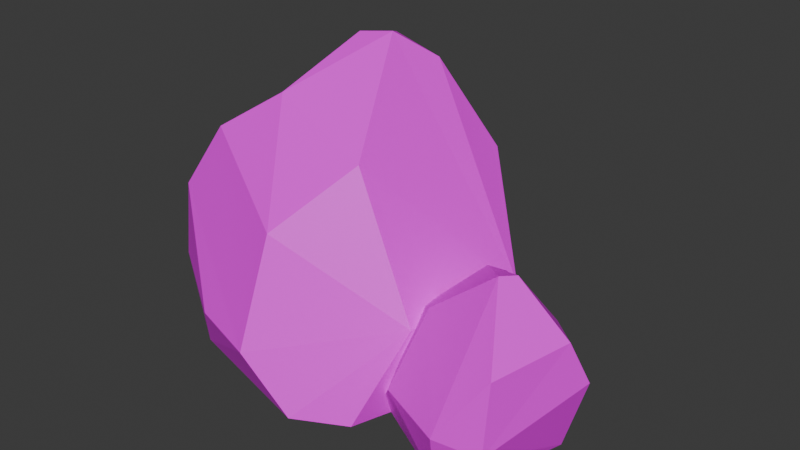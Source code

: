 # Source: Rocks3.blend  (saved by Blender 4.0.36; exported with 4.5.12 LTS)
import bpy
from mathutils import Matrix  # noqa: F401  (used for matrix-valued properties, if any)

bpy.ops.wm.read_factory_settings(use_empty=True)
scene = bpy.context.scene
scene.name = 'Scene'

# ---- collections
col_collection = bpy.data.collections.new('Collection'); scene.collection.children.link(col_collection)

# ---- images (referenced by path relative to the original .blend; pixels are not part of the script)
import os
ASSET_DIR = os.environ.get("B2B_ASSET_DIR", "")  # directory of the original .blend (textures are referenced by path, not embedded)
HERE = os.path.dirname(os.path.abspath(__file__))  # packed textures are extracted next to this script under _unpacked/

def load_image(name, relpath, width, height, colorspace="sRGB"):
    """Load a texture the original file referenced (path relative to the .blend, or extracted next to this script)."""
    p = next((c for c in (os.path.join(HERE, relpath), os.path.join(ASSET_DIR, relpath)) if relpath and os.path.exists(c)), "")
    if p:
        img = bpy.data.images.load(p, check_existing=True)
        img.name = name
    else:  # same state as the original file: an image datablock whose file is absent (Cycles renders it pink)
        img = bpy.data.images.new(name, width, height)
        img.source = "FILE"
        img.filepath = "//" + (relpath or name)
    img.colorspace_settings.name = colorspace
    return img
img_colorpalette_png = load_image('ColorPalette.png', 'ColorPalette.png', 1024, 1024, 'sRGB')

# ---- materials (node trees are filled in below, after node groups)
mat_material = bpy.data.materials.new('Material')
mat_material.use_transparent_shadow = False
mat_material.roughness = 0.5

# ---- material node trees
mat_material.use_nodes = True; mat_material.node_tree.nodes.clear()
_N = mat_material.node_tree.nodes; _L = mat_material.node_tree.links
n0 = _N.new('ShaderNodeBsdfPrincipled'); n0.name = 'Principled BSDF'; n0.location = (10, 300)
n0.inputs[3].default_value = 1.45
n0.inputs[27].default_value = (0.0, 0.0, 0.0, 1.0)
n0.inputs[28].default_value = 1.0
n1 = _N.new('ShaderNodeOutputMaterial'); n1.name = 'Material Output'; n1.location = (300, 300)
n2 = _N.new('ShaderNodeTexImage'); n2.name = 'Image Texture'; n2.location = (-367, 276)
n2.image = img_colorpalette_png
n2.interpolation = 'Closest'
_L.new(n0.outputs[0], n1.inputs[0])
_L.new(n2.outputs[0], n0.inputs[0])
n1.is_active_output = True

# ---- world
world_world = bpy.data.worlds.new('World'); scene.world = world_world
world_world.use_nodes = True; world_world.node_tree.nodes.clear()
_N = world_world.node_tree.nodes; _L = world_world.node_tree.links
n0 = _N.new('ShaderNodeOutputWorld'); n0.name = 'World Output'; n0.location = (300, 300)
n1 = _N.new('ShaderNodeBackground'); n1.name = 'Background'; n1.location = (10, 300)
n1.inputs[0].default_value = (0.05088, 0.05088, 0.05088, 1.0)
_L.new(n1.outputs[0], n0.inputs[0])
n0.is_active_output = True
world_world.color = (0.05088, 0.05088, 0.05088)
world_world.use_sun_shadow = False
world_world.sun_shadow_jitter_overblur = 0.0

# ---- meshes
me_rock = bpy.data.meshes.new('Rock')
me_rock.from_pydata([(0.06464, -0.3478, -0.03157), (0.05548, -0.1911, 0.7183), (0.3058, 0.002327, 0.3193), (-0.177, 0.2766, 0.2306), (-0.3338, -0.07852, 0.409), (-0.428, -0.01888, 0.1911), (-0.2003, -0.2153, 0.5152), (0.1467, 0.1469, 0.07905), (-0.171, 0.197, 0.4883), (0.2626, -0.06977, 0.4956), (-0.1203, 0.000523, 0.6143), (0.1477, -0.3419, 0.4346), (-0.03217, -0.3905, -0.01742), (-0.008802, -0.4469, 0.2007), (-0.2745, -0.3437, 0.2186), (-0.2368, 0.2092, 0.08706), (0.0924, -0.1346, 0.7105), (0.1151, 0.08839, 0.4457), (0.207, 0.02184, 0.005298), (0.1418, -0.3675, 0.1474), (-0.413, -0.209, 0.03851), (-0.3488, 0.3979, -0.04295), (-0.6345, 0.3789, 1.144), (-1.095, 0.685, 0.5394), (-1.401, -0.2518, 0.3246), (-1.019, -0.5038, 0.3078), (-0.7494, -0.4201, 0.6916), (-0.7427, -0.5868, 0.2932), (-0.5692, -0.1455, 0.9061), (-1.304, 0.2887, 0.1725), (-1.21, -0.1966, 0.9005), (-0.8215, 0.5801, 0.9238), (-0.9892, -0.08254, 1.054), (-1.347, -0.2623, 0.6504), (-0.4529, 0.5146, 0.7921), (-0.2431, 0.2407, -0.01433), (-0.1827, 0.2878, 0.3847), (-1.264, -0.227, 0.08101), (-0.2768, -0.2158, 0.3929), (-1.156, -0.3795, 0.07245), (-0.8503, 0.3908, 1.195), (-0.8698, 0.207, 1.236), (-1.192, 0.4375, 0.03299), (-1.199, 0.3129, 0.7465), (-1.051, 0.5231, -0.02782), (-1.043, 0.63, 0.7805), (-0.3656, 0.5297, 0.2823), (-0.3855, -0.4135, 0.04681), (-0.5623, -0.5449, 0.07455), (-0.7328, 0.2312, 1.257)], [], [(18, 7, 2), (18, 2, 19), (8, 3, 5), (13, 6, 14), (13, 12, 19), (3, 7, 15), (13, 11, 1), (1, 16, 10), (13, 19, 11), (15, 20, 5), (9, 1, 11), (1, 10, 6), (6, 10, 4), (27, 26, 30, 33), (9, 17, 16), (6, 4, 14), (6, 13, 1), (7, 17, 2), (20, 0, 12), (5, 14, 4), (8, 5, 4), (2, 9, 19), (19, 12, 0), (18, 19, 0), (8, 4, 10), (20, 14, 5), (7, 3, 17), (8, 10, 17), (15, 18, 0), (19, 9, 11), (44, 42, 23), (44, 23, 46), (33, 24, 25), (36, 28, 38), (27, 33, 25), (36, 35, 46), (24, 29, 37), (36, 34, 22), (49, 41, 32), (36, 46, 34), (39, 48, 27), (31, 22, 34), (44, 39, 37), (49, 32, 28), (28, 32, 26), (29, 42, 37), (47, 38, 48), (39, 47, 48), (33, 30, 43), (45, 43, 40), (28, 26, 38), (28, 36, 49), (29, 43, 23), (47, 21, 35), (27, 38, 26), (40, 49, 22), (23, 31, 46), (46, 35, 21), (40, 32, 41), (44, 46, 21), (30, 26, 32), (48, 38, 27), (29, 24, 43), (30, 32, 43), (39, 44, 21), (45, 40, 31), (46, 31, 34), (8, 17, 3), (15, 7, 18), (10, 16, 17), (14, 20, 12), (15, 5, 3), (9, 2, 17), (1, 9, 16), (15, 0, 20), (13, 14, 12), (33, 43, 24), (49, 36, 22), (37, 42, 44), (32, 40, 43), (41, 49, 40), (38, 47, 35), (37, 39, 24), (42, 29, 23), (39, 25, 24), (23, 45, 31), (45, 23, 43), (39, 27, 25), (22, 31, 40), (39, 21, 47), (36, 38, 35)])
_k = set([(0, 12), (0, 15), (0, 19), (0, 20), (1, 6), (1, 11), (2, 18), (3, 5), (4, 10), (4, 14), (5, 20), (8, 17), (12, 19), (16, 17), (21, 35), (21, 39), (21, 46), (21, 47), (22, 34), (23, 29), (23, 44), (24, 25), (25, 27), (25, 33), (26, 32), (26, 38), (27, 39), (27, 48), (28, 49), (30, 43), (33, 43), (35, 46), (36, 49), (37, 42), (39, 48), (40, 43), (40, 45), (40, 49), (41, 49)])
me_rock.attributes.new('sharp_edge', 'BOOLEAN', 'EDGE').data.foreach_set('value', [ (min(e.vertices), max(e.vertices)) in _k for e in me_rock.edges])
_uv = me_rock.uv_layers.new(name='UVMap')
_uv.uv.foreach_set('vector', [0.6303, 0.9429, 0.6303, 0.9429, 0.6303, 0.9429, 0.6303, 0.9429, 0.6303, 0.9429, 0.6303, 0.9429, 0.6303, 0.9429, 0.6303, 0.9429, 0.6303, 0.9429, 0.6303, 0.9429, 0.6303, 0.9429, 0.6303, 0.9429, 0.6303, 0.9429, 0.6303, 0.9429, 0.6303, 0.9429, 0.6303, 0.9429, 0.6303, 0.9429, 0.6303, 0.9429, 0.6303, 0.9429, 0.6303, 0.9429, 0.6303, 0.9429, 0.6303, 0.9429, 0.6303, 0.9429, 0.6303, 0.9429, 0.6303, 0.9429, 0.6303, 0.9429, 0.6303, 0.9429, 0.6303, 0.9429, 0.6303, 0.9429, 0.6303, 0.9429, 0.6303, 0.9429, 0.6303, 0.9429, 0.6303, 0.9429, 0.6303, 0.9429, 0.6303, 0.9429, 0.6303, 0.9429, 0.6303, 0.9429, 0.6303, 0.9429, 0.6303, 0.9429, 0.6303, 0.9429, 0.6303, 0.9429, 0.6303, 0.9429, 0.6303, 0.9429, 0.6303, 0.9429, 0.6303, 0.9429, 0.6303, 0.9429, 0.6303, 0.9429, 0.6303, 0.9429, 0.6303, 0.9429, 0.6303, 0.9429, 0.6303, 0.9429, 0.6303, 0.9429, 0.6303, 0.9429, 0.6303, 0.9429, 0.6303, 0.9429, 0.6303, 0.9429, 0.6303, 0.9429, 0.6303, 0.9429, 0.6303, 0.9429, 0.6303, 0.9429, 0.6303, 0.9429, 0.6303, 0.9429, 0.6303, 0.9429, 0.6303, 0.9429, 0.6303, 0.9429, 0.6303, 0.9429, 0.6303, 0.9429, 0.6303, 0.9429, 0.6303, 0.9429, 0.6303, 0.9429, 0.6303, 0.9429, 0.6303, 0.9429, 0.6303, 0.9429, 0.6303, 0.9429, 0.6303, 0.9429, 0.6303, 0.9429, 0.6303, 0.9429, 0.6303, 0.9429, 0.6303, 0.9429, 0.6303, 0.9429, 0.6303, 0.9429, 0.6303, 0.9429, 0.6303, 0.9429, 0.6303, 0.9429, 0.6303, 0.9429, 0.6303, 0.9429, 0.6303, 0.9429, 0.6303, 0.9429, 0.6303, 0.9429, 0.6303, 0.9429, 0.6303, 0.9429, 0.6303, 0.9429, 0.6303, 0.9429, 0.6303, 0.9429, 0.6303, 0.9429, 0.6303, 0.9429, 0.6303, 0.9429, 0.6303, 0.9429, 0.6303, 0.9429, 0.6303, 0.9429, 0.6303, 0.9429, 0.6303, 0.9429, 0.6303, 0.9429, 0.6303, 0.9429, 0.6303, 0.9429, 0.6303, 0.9429, 0.6303, 0.9429, 0.6303, 0.9429, 0.6303, 0.9429, 0.6303, 0.9429, 0.6303, 0.9429, 0.6303, 0.9429, 0.6303, 0.9429, 0.6303, 0.9429, 0.6303, 0.9429, 0.6303, 0.9429, 0.6303, 0.9429, 0.6303, 0.9429, 0.6303, 0.9429, 0.6303, 0.9429, 0.6303, 0.9429, 0.6303, 0.9429, 0.6303, 0.9429, 0.6303, 0.9429, 0.6303, 0.9429, 0.6303, 0.9429, 0.6303, 0.9429, 0.6303, 0.9429, 0.6303, 0.9429, 0.6303, 0.9429, 0.6303, 0.9429, 0.6303, 0.9429, 0.6303, 0.9429, 0.6303, 0.9429, 0.6303, 0.9429, 0.6303, 0.9429, 0.6303, 0.9429, 0.6303, 0.9429, 0.6303, 0.9429, 0.6303, 0.9429, 0.6303, 0.9429, 0.6303, 0.9429, 0.6303, 0.9429, 0.6303, 0.9429, 0.6303, 0.9429, 0.6303, 0.9429, 0.6303, 0.9429, 0.6303, 0.9429, 0.6303, 0.9429, 0.6303, 0.9429, 0.6303, 0.9429, 0.6303, 0.9429, 0.6303, 0.9429, 0.6303, 0.9429, 0.6303, 0.9429, 0.6303, 0.9429, 0.6303, 0.9429, 0.6303, 0.9429, 0.6303, 0.9429, 0.6303, 0.9429, 0.6303, 0.9429, 0.6303, 0.9429, 0.6303, 0.9429, 0.6303, 0.9429, 0.6303, 0.9429, 0.6303, 0.9429, 0.6303, 0.9429, 0.6303, 0.9429, 0.6303, 0.9429, 0.6303, 0.9429, 0.6303, 0.9429, 0.6303, 0.9429, 0.6303, 0.9429, 0.6303, 0.9429, 0.6303, 0.9429, 0.6303, 0.9429, 0.6303, 0.9429, 0.6303, 0.9429, 0.6303, 0.9429, 0.6303, 0.9429, 0.6303, 0.9429, 0.6303, 0.9429, 0.6303, 0.9429, 0.6303, 0.9429, 0.6303, 0.9429, 0.6303, 0.9429, 0.6303, 0.9429, 0.6303, 0.9429, 0.6303, 0.9429, 0.6303, 0.9429, 0.6303, 0.9429, 0.6303, 0.9429, 0.6303, 0.9429, 0.6303, 0.9429, 0.6303, 0.9429, 0.6303, 0.9429, 0.6303, 0.9429, 0.6303, 0.9429, 0.6303, 0.9429, 0.6303, 0.9429, 0.6303, 0.9429, 0.6303, 0.9429, 0.6303, 0.9429, 0.6303, 0.9429, 0.6303, 0.9429, 0.6303, 0.9429, 0.6303, 0.9429, 0.6303, 0.9429, 0.6303, 0.9429, 0.6303, 0.9429, 0.6303, 0.9429, 0.6303, 0.9429, 0.6303, 0.9429, 0.6303, 0.9429, 0.6303, 0.9429, 0.6303, 0.9429, 0.6303, 0.9429, 0.6303, 0.9429, 0.6303, 0.9429, 0.6303, 0.9429, 0.6303, 0.9429, 0.6303, 0.9429, 0.6303, 0.9429, 0.6303, 0.9429, 0.6303, 0.9429, 0.6303, 0.9429, 0.6303, 0.9429, 0.6303, 0.9429, 0.6303, 0.9429, 0.6303, 0.9429, 0.6303, 0.9429, 0.6303, 0.9429, 0.6303, 0.9429, 0.6303, 0.9429, 0.6303, 0.9429, 0.6303, 0.9429, 0.6303, 0.9429, 0.6303, 0.9429, 0.6303, 0.9429, 0.6303, 0.9429, 0.6303, 0.9429, 0.6303, 0.9429, 0.6303, 0.9429, 0.6303, 0.9429, 0.6303, 0.9429, 0.6303, 0.9429, 0.6303, 0.9429, 0.6303, 0.9429, 0.6303, 0.9429, 0.6303, 0.9429, 0.6303, 0.9429, 0.6303, 0.9429, 0.6303, 0.9429, 0.6303, 0.9429, 0.6303, 0.9429, 0.6303, 0.9429, 0.6303, 0.9429, 0.6303, 0.9429, 0.6303, 0.9429, 0.6303, 0.9429, 0.6303, 0.9429, 0.6303, 0.9429, 0.6303, 0.9429, 0.6303, 0.9429, 0.6303, 0.9429, 0.6303, 0.9429, 0.6303, 0.9429, 0.6303, 0.9429, 0.6303, 0.9429, 0.6303, 0.9429, 0.6303, 0.9429, 0.6303, 0.9429, 0.6303, 0.9429, 0.6303, 0.9429])
me_rock.materials.append(mat_material)
me_rock.update()
me_rock.normals_split_custom_set([tuple(v) for v in zip(*[iter([0.8193, 0.5284, -0.2224, 0.8197, 0.5269, -0.2246, 0.8191, 0.5277, -0.2248, 0.9152, -0.2644, -0.3043, 0.9152, -0.2644, -0.3043, 0.9163, -0.2615, -0.3033, -0.7632, 0.6136, 0.2026, -0.7591, 0.6146, 0.2147, -0.7573, 0.6185, 0.2096, -0.3006, -0.8452, 0.4419, -0.2979, -0.8484, 0.4376, -0.2972, -0.8448, 0.445, 0.373, -0.8875, -0.2704, 0.373, -0.8878, -0.2695, 0.3722, -0.8881, -0.2699, 0.132, 0.8736, -0.4684, 0.1161, 0.8806, -0.4594, 0.1369, 0.8759, -0.4627, -0.07199, -0.8856, 0.4589, -0.1056, -0.8909, 0.4418, -0.07413, -0.8968, 0.4362, -0.2394, 0.2844, 0.9283, -0.2449, 0.2847, 0.9268, -0.1923, 0.2495, 0.9491, 0.4857, -0.8714, 0.069, 0.483, -0.873, 0.06807, 0.4843, -0.8723, 0.06756, -0.7501, 0.376, -0.544, -0.7478, 0.3818, -0.5432, -0.7452, 0.3795, -0.5482, 0.7659, -0.4303, 0.4777, 0.7694, -0.4314, 0.471, 0.7657, -0.4271, 0.4809, -0.6147, -0.132, 0.7777, -0.6094, -0.1403, 0.7804, -0.6052, -0.1327, 0.7849, -0.6727, -0.08324, 0.7352, -0.675, -0.09047, 0.7323, -0.6555, -0.0844, 0.7505, -0.2621, -0.89, 0.3731, -0.2903, -0.8855, 0.3628, -0.2623, -0.8918, 0.3686, -0.2582, -0.8903, 0.375, 0.492, 0.6447, 0.5851, 0.4939, 0.6425, 0.5858, 0.4936, 0.6454, 0.583, -0.7943, -0.4633, 0.3929, -0.7914, -0.4635, 0.3986, -0.7922, -0.4587, 0.4025, -0.2758, -0.8473, 0.4539, -0.2799, -0.8464, 0.453, -0.2813, -0.8478, 0.4496, 0.4972, 0.8371, 0.2282, 0.5119, 0.842, 0.1705, 0.4941, 0.8522, 0.172, -0.144, 0.0002819, -0.9896, -0.145, 0.0006645, -0.9894, -0.149, 0.009219, -0.9888, -0.87, -0.4027, 0.2843, -0.881, -0.3867, 0.2728, -0.8786, -0.3925, 0.272, -0.821, 0.3526, 0.449, -0.818, 0.3547, 0.4529, -0.8113, 0.3828, 0.4419, 0.9033, -0.4262, 0.04973, 0.9047, -0.4239, 0.04325, 0.9048, -0.423, 0.04889, 0.3586, -0.8982, -0.2541, 0.3591, -0.8983, -0.2533, 0.343, -0.9088, -0.2375, 0.8656, -0.2937, -0.4055, 0.866, -0.29, -0.4074, 0.8715, -0.28, -0.4026, -0.7223, 0.2232, 0.6546, -0.704, 0.2545, 0.6631, -0.7201, 0.2353, 0.6528, -0.8472, -0.3589, 0.3917, -0.8499, -0.3687, 0.3764, -0.8465, -0.3762, 0.3767, 0.4357, 0.8814, 0.1824, 0.4368, 0.8817, 0.1783, 0.4343, 0.8836, 0.1751, 0.3286, 0.5678, 0.7548, 0.3289, 0.5719, 0.7515, 0.3281, 0.5685, 0.7544, -0.1162, 0.1399, -0.9833, -0.1258, 0.1431, -0.9817, -0.1198, 0.1454, -0.9821, 0.9204, -0.3903, 0.02075, 0.9194, -0.3929, 0.01534, 0.9205, -0.3904, 0.015, -0.5828, 0.7693, -0.2617, -0.5812, 0.7699, -0.2636, -0.5818, 0.7693, -0.264, 0.1105, 0.9579, -0.265, 0.1105, 0.9579, -0.265, 0.1074, 0.9585, -0.2642, -0.5438, -0.8372, 0.05875, -0.5467, -0.8343, 0.07102, -0.5502, -0.8325, 0.06557, 0.8493, -0.1525, 0.5055, 0.8522, -0.1491, 0.5015, 0.848, -0.1493, 0.5086, -0.2454, -0.887, 0.3911, -0.2419, -0.889, 0.3888, -0.2432, -0.8871, 0.3924, 0.82, 0.5404, -0.1888, 0.8202, 0.5404, -0.1879, 0.8206, 0.5396, -0.1883, -0.8711, 0.01956, -0.4908, -0.8747, 0.0008625, -0.4846, -0.8746, 0.02181, -0.4844, 0.8529, 0.1363, 0.5039, 0.8666, 0.1038, 0.4881, 0.8658, 0.1347, 0.482, -0.04427, -0.5185, 0.8539, -0.04249, -0.5232, 0.8512, -0.01963, -0.4693, 0.8828, 0.7563, 0.6368, 0.15, 0.7584, 0.6345, 0.1491, 0.7576, 0.6356, 0.1486, -0.2446, -0.8945, -0.3741, -0.2505, -0.8932, -0.3734, -0.2491, -0.8912, -0.3791, 0.3165, 0.8189, 0.4788, 0.317, 0.8226, 0.4721, 0.3134, 0.8181, 0.4821, -0.1991, -0.08958, -0.9759, -0.2005, -0.07631, -0.9767, -0.197, -0.08603, -0.9766, 0.1708, -0.6371, 0.7516, 0.1778, -0.6307, 0.7554, 0.169, -0.6282, 0.7594, 0.1503, -0.6694, 0.7276, 0.158, -0.6701, 0.7252, 0.147, -0.6528, 0.7432, -0.7975, 0.03801, -0.6021, -0.808, 0.03411, -0.5881, -0.8005, 0.05228, -0.597, 0.6024, -0.7574, 0.2518, 0.6021, -0.7602, 0.2441, 0.6206, -0.7446, 0.2456, -0.0392, -0.155, -0.9871, -0.03994, -0.1552, -0.9871, -0.03529, -0.14, -0.9895, -0.8802, 0.1605, 0.4466, -0.884, 0.1949, 0.425, -0.885, 0.1474, 0.4417, -0.7732, 0.3218, 0.5464, -0.7718, 0.3244, 0.5469, -0.7743, 0.323, 0.5441, 0.5722, -0.7067, 0.4161, 0.5714, -0.7039, 0.4219, 0.5665, -0.7059, 0.4253, 0.843, -0.1179, 0.5248, 0.8432, -0.1221, 0.5236, 0.8451, -0.1229, 0.5202, -0.9144, 0.3496, 0.2041, -0.9219, 0.3583, 0.1472, -0.9293, 0.3379, 0.1491, 0.09863, -0.1128, -0.9887, 0.09848, -0.1138, -0.9886, 0.09101, -0.1197, -0.9886, 0.5496, -0.7609, 0.3451, 0.5383, -0.7748, 0.3315, 0.5436, -0.7712, 0.3313, 0.2429, 0.4816, 0.842, 0.2217, 0.5019, 0.836, 0.2214, 0.4932, 0.8413, 0.2419, 0.9656, 0.0951, 0.2385, 0.9671, 0.08891, 0.2383, 0.9666, 0.09455, 0.8319, 0.5277, -0.172, 0.8317, 0.5281, -0.1712, 0.8438, 0.5138, -0.1548, -0.9268, 0.1719, 0.3339, -0.9261, 0.1741, 0.3347, -0.9299, 0.1734, 0.3243, 0.1563, 0.9181, -0.3642, 0.1531, 0.9178, -0.3664, 0.1418, 0.9212, -0.3624, -0.05426, -0.7545, 0.6541, -0.08619, -0.7403, 0.6667, -0.06603, -0.7538, 0.6538, 0.5441, -0.7744, 0.323, 0.5513, -0.7761, 0.3061, 0.5578, -0.7712, 0.3068, -0.9609, 0.2182, 0.1704, -0.9615, 0.219, 0.1662, -0.9626, 0.2163, 0.163, -0.6322, 0.237, 0.7376, -0.6362, 0.2366, 0.7344, -0.6327, 0.2365, 0.7374, -0.03712, -0.1007, -0.9942, -0.03775, -0.111, -0.9931, -0.04144, -0.1057, -0.9935, -0.1514, 0.8081, 0.5692, -0.1745, 0.8242, 0.5387, -0.1766, 0.8144, 0.5527, 0.1946, 0.9786, 0.06741, 0.1972, 0.9784, 0.06196, 0.1947, 0.9789, 0.06186, 0.3778, 0.8874, 0.2643, 0.3744, 0.8888, 0.2642, 0.3764, 0.8876, 0.2654, 0.1116, 0.5159, -0.8494, 0.05448, 0.5325, -0.8446, 0.05838, 0.5445, -0.8368, 0.1838, 0.7447, 0.6416, 0.1816, 0.745, 0.6419, 0.1799, 0.7404, 0.6476, -0.4483, -0.8398, -0.306, -0.4449, -0.8479, -0.2885, -0.4542, -0.8438, -0.2859, -0.7622, 0.647, 0.01955, -0.7625, 0.6468, 0.01466, -0.764, 0.6451, 0.01317, 0.5691, 0.7179, 0.4009, 0.5903, 0.6847, 0.4274, 0.6006, 0.6773, 0.4248, 0.7703, -0.4294, 0.4715, 0.7641, -0.4345, 0.4768, 0.7734, -0.4438, 0.4526, -0.09942, 0.15, -0.9837, -0.09963, 0.1568, -0.9826, -0.09807, 0.1561, -0.9829, -0.377, -0.9029, -0.2065, -0.3604, -0.9118, -0.197, -0.37, -0.91, -0.187, -0.9612, 0.2199, 0.1663, -0.9622, 0.2163, 0.1657, -0.9615, 0.2184, 0.1671, 0.8416, -0.1595, 0.516, 0.8332, -0.1608, 0.5291, 0.8412, -0.1627, 0.5156, -0.3728, 0.01908, -0.9277, -0.3839, -0.03953, -0.9225, -0.3962, -0.03728, -0.9174, -0.7928, 0.05294, 0.6071, -0.7927, 0.05044, 0.6076, -0.7882, 0.05012, 0.6134, -0.1806, 0.248, 0.9518, -0.2008, 0.2346, 0.9511, -0.1882, 0.2247, 0.9561, 0.9554, -0.2262, -0.1897, 0.9596, -0.2236, -0.1707, 0.9576, -0.2335, -0.1688, -0.7352, -0.4977, -0.4602, -0.7389, -0.4898, -0.4626, -0.7354, -0.4935, -0.4643, -0.838, 0.5364, -0.09967, -0.8172, 0.5719, -0.07088, -0.8402, 0.5311, -0.1096, -0.5537, -0.8252, -0.1118, -0.5516, -0.826, -0.1161, -0.5496, -0.8272, -0.1171, 0.132, 0.9527, 0.2738, 0.09309, 0.9755, 0.1992, 0.08373, 0.9763, 0.1997, -0.8943, 0.3672, 0.2558, -0.8723, 0.3997, 0.2815, -0.8677, 0.412, 0.278, -0.2864, -0.9071, -0.3084, -0.2951, -0.9035, -0.3107, -0.2873, -0.9036, -0.3176, 0.1721, 0.8008, 0.5737, 0.1785, 0.7963, 0.578, 0.1908, 0.8087, 0.5564, -0.0321, -0.1068, -0.9938, -0.03861, -0.1091, -0.9933, -0.03839, -0.1074, -0.9935, 0.9711, -0.1954, -0.1372, 0.9759, -0.1777, -0.1266, 0.9752, -0.1878, -0.117])] * 3)])

# ---- objects
ob_rocks = bpy.data.objects.new('Rocks', me_rock)

# ---- transforms, parenting, visibility, modifiers, constraints
ob_rocks.location = (0.0, 0.0, 0.0)
ob_rocks.color = (0.8, 0.8, 0.8, 1.0)

# ---- collection membership
col_collection.objects.link(ob_rocks)

# ---- scene / render settings (as saved in the file)
scene.frame_start = 1; scene.frame_end = 250; scene.frame_set(1)
scene.render.engine = 'BLENDER_EEVEE_NEXT'
scene.cycles.sampling_pattern = 'TABULATED_SOBOL'
bpy.context.view_layer.update()

# ---- added for rendering (the .blend has no active camera and no usable light): camera, sun
cam_auto = bpy.data.cameras.new('AutoCamera')
cam_auto.lens = 50.0
cam_auto.sensor_width = 36.0
cam_auto.clip_end = 1000.0
ob_auto_camera = bpy.data.objects.new('AutoCamera', cam_auto)
scene.collection.objects.link(ob_auto_camera)
ob_auto_camera.location = (1.76011, -2.72009, 2.45331)
ob_auto_camera.rotation_euler = (1.09748, -7.21219e-08, 0.694738)
scene.camera = ob_auto_camera
light_auto_sun = bpy.data.lights.new('AutoSun', 'SUN')
light_auto_sun.energy = 3.0
light_auto_sun.angle = 0.0523599
ob_auto_sun = bpy.data.objects.new('AutoSun', light_auto_sun)
scene.collection.objects.link(ob_auto_sun)
ob_auto_sun.rotation_euler = (0.872665, 0.174533, 0.523599)
bpy.context.view_layer.update()
